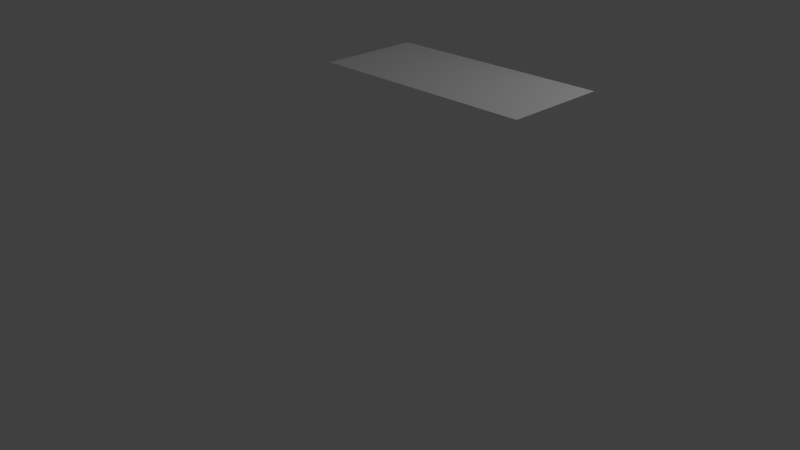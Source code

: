 # Source: MatterArea.blend  (saved by Blender 2.70.0; exported with 4.5.12 LTS)
import bpy
from mathutils import Matrix  # noqa: F401  (used for matrix-valued properties, if any)

bpy.ops.wm.read_factory_settings(use_empty=True)
scene = bpy.context.scene
scene.name = 'Scene'

# ---- collections
col_collection_1 = bpy.data.collections.new('Collection 1'); scene.collection.children.link(col_collection_1)

# ---- materials (node trees are filled in below, after node groups)
mat_material_007 = bpy.data.materials.new('Material.007')
mat_material_007.alpha_threshold = 0.0
mat_material_007.use_transparent_shadow = False
mat_material_007.diffuse_color = (0.7874, 0.7874, 0.7874, 1.0)
mat_material_007.roughness = 0.5
mat_material_007.line_color = (0.0, 0.0, 0.0, 1.0)

# ---- material node trees

# ---- world
world_world = bpy.data.worlds.new('World'); scene.world = world_world
world_world.color = (0.05088, 0.05088, 0.05088)
world_world.use_sun_shadow = False
world_world.sun_shadow_jitter_overblur = 0.0
world_world.cycles.sampling_method = 'MANUAL'
world_world.cycles.sample_map_resolution = 256

# ---- cameras
cam_camera = bpy.data.cameras.new('Camera')
cam_camera.clip_end = 100.0
cam_camera.lens = 35.0
cam_camera.sensor_width = 32.0
cam_camera.sensor_height = 18.0
cam_camera.ortho_scale = 7.314
cam_camera.dof.focus_distance = 0.0
cam_camera.dof.aperture_fstop = 128.0

# ---- lights
light_lamp = bpy.data.lights.new('Lamp', 'POINT')
light_lamp.transmission_factor = 0.0
light_lamp.cutoff_distance = 30.0
light_lamp.energy = 100.0
light_lamp.shadow_buffer_clip_start = 1.001
light_lamp.shadow_soft_size = 0.1
light_lamp.shadow_maximum_resolution = 0.006
light_lamp.use_absolute_resolution = True
light_lamp.cycles.use_multiple_importance_sampling = False

# ---- meshes
me_plane_002 = bpy.data.meshes.new('Plane.002')
me_plane_002.from_pydata([(1.0, -1.0, 0.0), (-1.0, -1.0, 0.0), (1.0, 1.0, 0.0), (-1.0, 1.0, 0.0)], [], [(1, 0, 2, 3)])
me_plane_002.materials.append(mat_material_007)
me_plane_002.use_remesh_preserve_volume = False
me_plane_002.use_remesh_preserve_attributes = False
me_plane_002.use_mirror_vertex_groups = False
me_plane_002.update()

# ---- objects
ob_lamp = bpy.data.objects.new('Lamp', light_lamp)
ob_camera = bpy.data.objects.new('Camera', cam_camera)
ob_plane_002 = bpy.data.objects.new('Plane.002', me_plane_002)

# ---- transforms, parenting, visibility, modifiers, constraints
ob_lamp.location = (4.076, 1.005, 5.904)
ob_lamp.rotation_euler = (0.6503, 0.05522, 1.866)
ob_lamp.lock_rotations_4d = False
ob_lamp.empty_display_type = 'ARROWS'
ob_lamp.color = (0.0, 0.0, 0.0, 0.0)
ob_lamp.lineart.crease_threshold = 0.0
ob_camera.location = (7.481, -6.508, 5.344)
ob_camera.rotation_euler = (1.109, 0.01082, 0.8149)
ob_camera.lock_rotations_4d = False
ob_camera.empty_display_type = 'ARROWS'
ob_camera.color = (0.0, 0.0, 0.0, 0.0)
ob_camera.display_type = 'WIRE'
ob_camera.lineart.crease_threshold = 0.0
ob_plane_002.location = (1.322, 0.0536, 2.628)
ob_plane_002.scale = (1.348, 0.6004, 1.348)
ob_plane_002.lineart.crease_threshold = 0.0

# ---- collection membership
col_collection_1.objects.link(ob_lamp)
col_collection_1.objects.link(ob_camera)
col_collection_1.objects.link(ob_plane_002)

# ---- scene / render settings (as saved in the file)
scene.camera = ob_camera
scene.frame_start = 1; scene.frame_end = 250; scene.frame_set(1)
scene.render.engine = 'BLENDER_EEVEE_NEXT'
scene.render.resolution_percentage = 50
scene.render.dither_intensity = 0.0
scene.cycles.use_denoising = False
scene.cycles.samples = 10
scene.cycles.sampling_pattern = 'TABULATED_SOBOL'
scene.cycles.light_sampling_threshold = 0.0
scene.cycles.use_adaptive_sampling = False
scene.cycles.use_light_tree = False
scene.cycles.blur_glossy = 0.0
scene.cycles.volume_bounces = 1
scene.cycles.pixel_filter_type = 'GAUSSIAN'
scene.cycles.sample_clamp_indirect = 0.0
scene.view_settings.view_transform = 'Standard'
bpy.context.view_layer.update()
